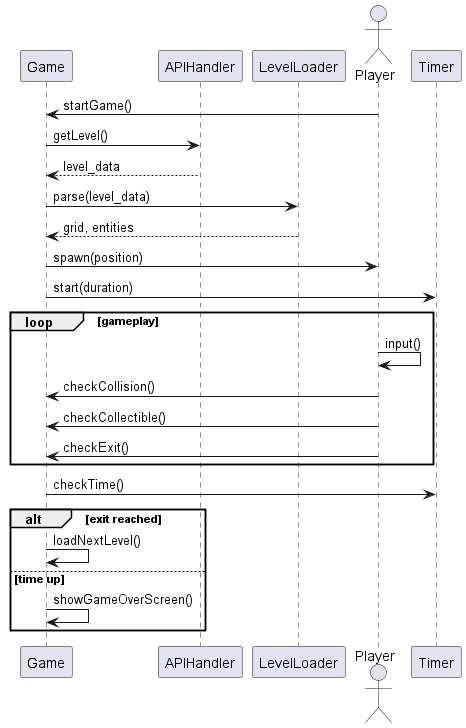

The diagram above was rendered by PlantUML. Its source (embedded in the PNG):
@startuml sequenceDiagram
actor Player
participant Game
participant APIHandler
participant LevelLoader
participant PlayerObject as Player
participant Timer

Player -> Game : startGame()
Game -> APIHandler : getLevel()
APIHandler --> Game : level_data
Game -> LevelLoader : parse(level_data)
LevelLoader --> Game : grid, entities
Game -> Player : spawn(position)
Game -> Timer : start(duration)

loop gameplay
    Player -> Player : input()
    Player -> Game : checkCollision()
    Player -> Game : checkCollectible()
    Player -> Game : checkExit()
end

Game -> Timer : checkTime()
alt exit reached
    Game -> Game : loadNextLevel()
else time up
    Game -> Game : showGameOverScreen()
end
@enduml